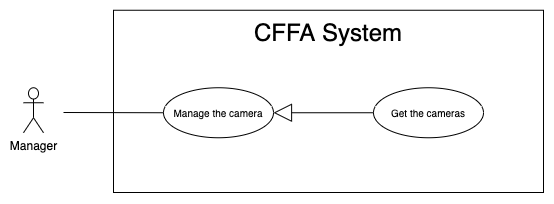

The diagram above was exported from draw.io. Its source (the exported page's mxGraphModel, read from the mxfile embedded in the PNG):
<mxGraphModel dx="946" dy="1715" grid="1" gridSize="10" guides="1" tooltips="1" connect="1" arrows="1" fold="1" page="1" pageScale="1" pageWidth="850" pageHeight="1100" math="0" shadow="0">
  <root>
    <mxCell id="0MekoYIFgFM3MTQ8xdid-0" />
    <mxCell id="0MekoYIFgFM3MTQ8xdid-1" parent="0MekoYIFgFM3MTQ8xdid-0" />
    <mxCell id="0MekoYIFgFM3MTQ8xdid-2" value="" style="rounded=0;whiteSpace=wrap;html=1;" vertex="1" parent="0MekoYIFgFM3MTQ8xdid-1">
      <mxGeometry x="140" y="-1072.25" width="430" height="182.25" as="geometry" />
    </mxCell>
    <mxCell id="0MekoYIFgFM3MTQ8xdid-3" value="&lt;span style=&quot;font-size: 24px&quot;&gt;CFFA System&lt;/span&gt;" style="text;html=1;strokeColor=none;fillColor=none;align=center;verticalAlign=middle;whiteSpace=wrap;rounded=0;" vertex="1" parent="0MekoYIFgFM3MTQ8xdid-1">
      <mxGeometry x="190" y="-1060" width="330" height="20" as="geometry" />
    </mxCell>
    <mxCell id="0MekoYIFgFM3MTQ8xdid-4" value="Manager" style="shape=umlActor;verticalLabelPosition=bottom;verticalAlign=top;html=1;outlineConnect=0;" vertex="1" parent="0MekoYIFgFM3MTQ8xdid-1">
      <mxGeometry x="50" y="-994.75" width="20" height="45" as="geometry" />
    </mxCell>
    <mxCell id="0MekoYIFgFM3MTQ8xdid-5" value="&lt;font style=&quot;font-size: 10px&quot;&gt;Manage the camera&lt;br&gt;&lt;/font&gt;" style="ellipse;whiteSpace=wrap;html=1;fillColor=#ffffff;gradientColor=none;" vertex="1" parent="0MekoYIFgFM3MTQ8xdid-1">
      <mxGeometry x="190" y="-994.75" width="110" height="50" as="geometry" />
    </mxCell>
    <mxCell id="0MekoYIFgFM3MTQ8xdid-6" value="" style="endArrow=none;html=1;rounded=0;exitX=0;exitY=0.5;exitDx=0;exitDy=0;" edge="1" parent="0MekoYIFgFM3MTQ8xdid-1" source="0MekoYIFgFM3MTQ8xdid-5">
      <mxGeometry relative="1" as="geometry">
        <mxPoint x="631" y="-872.5" as="sourcePoint" />
        <mxPoint x="90" y="-970" as="targetPoint" />
      </mxGeometry>
    </mxCell>
    <mxCell id="0MekoYIFgFM3MTQ8xdid-7" value="" style="endArrow=block;endSize=16;endFill=0;html=1;exitX=0;exitY=0.5;exitDx=0;exitDy=0;" edge="1" parent="0MekoYIFgFM3MTQ8xdid-1" source="0MekoYIFgFM3MTQ8xdid-8" target="0MekoYIFgFM3MTQ8xdid-5">
      <mxGeometry width="160" relative="1" as="geometry">
        <mxPoint x="400" y="-972.25" as="sourcePoint" />
        <mxPoint x="270.03999999999996" y="-688.1379999999999" as="targetPoint" />
      </mxGeometry>
    </mxCell>
    <mxCell id="0MekoYIFgFM3MTQ8xdid-8" value="&lt;font style=&quot;font-size: 10px&quot;&gt;Get the cameras&lt;/font&gt;" style="ellipse;whiteSpace=wrap;html=1;fillColor=#ffffff;gradientColor=none;" vertex="1" parent="0MekoYIFgFM3MTQ8xdid-1">
      <mxGeometry x="400" y="-994.75" width="110" height="50" as="geometry" />
    </mxCell>
  </root>
</mxGraphModel>